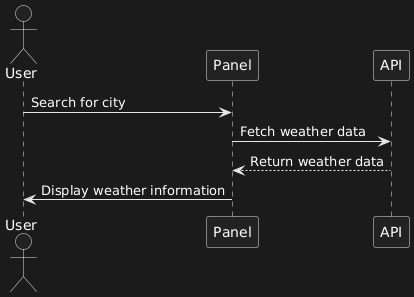

The diagram above was rendered by PlantUML. Its source (embedded in the PNG):
@startuml
actor User
User -> Panel: Search for city
Panel -> API: Fetch weather data
API --> Panel: Return weather data
Panel -> User: Display weather information
@enduml